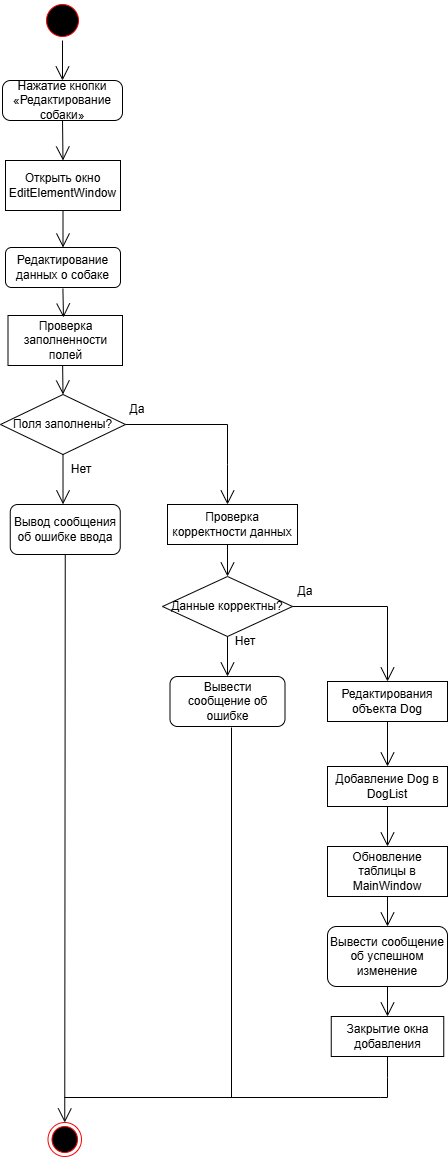

The diagram above was exported from draw.io. Its source (the exported page's mxGraphModel, read from the mxfile embedded in the PNG):
<mxGraphModel dx="2305" dy="1244" grid="1" gridSize="10" guides="1" tooltips="1" connect="1" arrows="1" fold="1" page="1" pageScale="1" pageWidth="827" pageHeight="1169" math="0" shadow="0">
  <root>
    <mxCell id="0" />
    <mxCell id="1" parent="0" />
    <mxCell id="hqeUu8UxMhMqDS0t5yhV-1" value="" style="ellipse;html=1;shape=startState;fillColor=#000000;strokeColor=#ff0000;" parent="1" vertex="1">
      <mxGeometry x="351" y="10" width="40" height="40" as="geometry" />
    </mxCell>
    <mxCell id="hqeUu8UxMhMqDS0t5yhV-3" value="Нажатие кнопки «Редактирование собаки»" style="rounded=1;whiteSpace=wrap;html=1;arcSize=20;" parent="1" vertex="1">
      <mxGeometry x="311" y="90" width="120" height="40" as="geometry" />
    </mxCell>
    <mxCell id="hqeUu8UxMhMqDS0t5yhV-4" value="" style="endArrow=open;endFill=1;endSize=12;html=1;rounded=0;exitX=0.5;exitY=1;exitDx=0;exitDy=0;entryX=0.5;entryY=0;entryDx=0;entryDy=0;" parent="1" source="hqeUu8UxMhMqDS0t5yhV-1" target="hqeUu8UxMhMqDS0t5yhV-3" edge="1">
      <mxGeometry width="160" relative="1" as="geometry">
        <mxPoint x="366" y="130" as="sourcePoint" />
        <mxPoint x="526" y="130" as="targetPoint" />
      </mxGeometry>
    </mxCell>
    <mxCell id="hqeUu8UxMhMqDS0t5yhV-6" value="Открыть окно EditElementWindow" style="rounded=0;whiteSpace=wrap;html=1;" parent="1" vertex="1">
      <mxGeometry x="314" y="170" width="115" height="50" as="geometry" />
    </mxCell>
    <mxCell id="hqeUu8UxMhMqDS0t5yhV-7" value="" style="endArrow=open;endFill=1;endSize=12;html=1;rounded=0;exitX=0.5;exitY=1;exitDx=0;exitDy=0;entryX=0.5;entryY=0;entryDx=0;entryDy=0;" parent="1" source="hqeUu8UxMhMqDS0t5yhV-3" target="hqeUu8UxMhMqDS0t5yhV-6" edge="1">
      <mxGeometry width="160" relative="1" as="geometry">
        <mxPoint x="326" y="160" as="sourcePoint" />
        <mxPoint x="326" y="200" as="targetPoint" />
      </mxGeometry>
    </mxCell>
    <mxCell id="hqeUu8UxMhMqDS0t5yhV-8" value="Редактирование данных о собаке" style="rounded=1;whiteSpace=wrap;html=1;" parent="1" vertex="1">
      <mxGeometry x="314" y="257" width="115" height="40" as="geometry" />
    </mxCell>
    <mxCell id="hqeUu8UxMhMqDS0t5yhV-9" value="" style="endArrow=open;endFill=1;endSize=12;html=1;rounded=0;exitX=0.5;exitY=1;exitDx=0;exitDy=0;entryX=0.5;entryY=0;entryDx=0;entryDy=0;" parent="1" source="hqeUu8UxMhMqDS0t5yhV-6" target="hqeUu8UxMhMqDS0t5yhV-8" edge="1">
      <mxGeometry width="160" relative="1" as="geometry">
        <mxPoint x="286" y="200" as="sourcePoint" />
        <mxPoint x="286" y="240" as="targetPoint" />
      </mxGeometry>
    </mxCell>
    <mxCell id="hqeUu8UxMhMqDS0t5yhV-10" value="Проверка заполненности полей" style="rounded=0;whiteSpace=wrap;html=1;" parent="1" vertex="1">
      <mxGeometry x="316.5" y="325" width="114.5" height="50" as="geometry" />
    </mxCell>
    <mxCell id="hqeUu8UxMhMqDS0t5yhV-11" value="" style="endArrow=open;endFill=1;endSize=12;html=1;rounded=0;exitX=0.534;exitY=1.031;exitDx=0;exitDy=0;exitPerimeter=0;" parent="1" edge="1">
      <mxGeometry width="160" relative="1" as="geometry">
        <mxPoint x="371.40999999999997" y="298.24" as="sourcePoint" />
        <mxPoint x="372" y="327" as="targetPoint" />
      </mxGeometry>
    </mxCell>
    <mxCell id="hqeUu8UxMhMqDS0t5yhV-12" value="Поля заполнены?" style="rhombus;whiteSpace=wrap;html=1;" parent="1" vertex="1">
      <mxGeometry x="309" y="404" width="125" height="60" as="geometry" />
    </mxCell>
    <mxCell id="hqeUu8UxMhMqDS0t5yhV-13" value="" style="endArrow=open;endFill=1;endSize=12;html=1;rounded=0;exitX=0.477;exitY=0.996;exitDx=0;exitDy=0;entryX=0.5;entryY=0;entryDx=0;entryDy=0;exitPerimeter=0;" parent="1" source="hqeUu8UxMhMqDS0t5yhV-10" target="hqeUu8UxMhMqDS0t5yhV-12" edge="1">
      <mxGeometry width="160" relative="1" as="geometry">
        <mxPoint x="370.1700000000001" y="377.4" as="sourcePoint" />
        <mxPoint x="369.5" y="425" as="targetPoint" />
      </mxGeometry>
    </mxCell>
    <mxCell id="hqeUu8UxMhMqDS0t5yhV-15" value="" style="endArrow=open;endFill=1;endSize=12;html=1;rounded=0;exitX=0.5;exitY=1;exitDx=0;exitDy=0;entryX=0.451;entryY=-0.004;entryDx=0;entryDy=0;entryPerimeter=0;" parent="1" source="hqeUu8UxMhMqDS0t5yhV-12" edge="1">
      <mxGeometry width="160" relative="1" as="geometry">
        <mxPoint x="416" y="404" as="sourcePoint" />
        <mxPoint x="371.52200000000016" y="513.8399999999999" as="targetPoint" />
      </mxGeometry>
    </mxCell>
    <mxCell id="hqeUu8UxMhMqDS0t5yhV-16" value="Нет" style="text;html=1;whiteSpace=wrap;strokeColor=none;fillColor=none;align=center;verticalAlign=middle;rounded=0;" parent="1" vertex="1">
      <mxGeometry x="360" y="464" width="60" height="30" as="geometry" />
    </mxCell>
    <mxCell id="hqeUu8UxMhMqDS0t5yhV-17" value="" style="endArrow=open;endFill=1;endSize=12;html=1;rounded=0;exitX=1;exitY=0.5;exitDx=0;exitDy=0;" parent="1" source="hqeUu8UxMhMqDS0t5yhV-12" edge="1">
      <mxGeometry width="160" relative="1" as="geometry">
        <mxPoint x="566" y="544" as="sourcePoint" />
        <mxPoint x="536" y="514" as="targetPoint" />
        <Array as="points">
          <mxPoint x="536" y="434" />
          <mxPoint x="536" y="474" />
        </Array>
      </mxGeometry>
    </mxCell>
    <mxCell id="hqeUu8UxMhMqDS0t5yhV-18" value="Проверка корректности данных" style="rounded=0;whiteSpace=wrap;html=1;" parent="1" vertex="1">
      <mxGeometry x="476" y="514" width="130" height="40" as="geometry" />
    </mxCell>
    <mxCell id="hqeUu8UxMhMqDS0t5yhV-19" value="Да" style="text;html=1;whiteSpace=wrap;strokeColor=none;fillColor=none;align=center;verticalAlign=middle;rounded=0;" parent="1" vertex="1">
      <mxGeometry x="416" y="404" width="60" height="30" as="geometry" />
    </mxCell>
    <mxCell id="hqeUu8UxMhMqDS0t5yhV-20" value="Данные корректны?" style="rhombus;whiteSpace=wrap;html=1;" parent="1" vertex="1">
      <mxGeometry x="471" y="586" width="130" height="60" as="geometry" />
    </mxCell>
    <mxCell id="hqeUu8UxMhMqDS0t5yhV-22" value="" style="endArrow=open;endFill=1;endSize=12;html=1;rounded=0;entryX=0.5;entryY=0;entryDx=0;entryDy=0;" parent="1" target="hqeUu8UxMhMqDS0t5yhV-20" edge="1">
      <mxGeometry width="160" relative="1" as="geometry">
        <mxPoint x="536" y="554" as="sourcePoint" />
        <mxPoint x="537" y="603" as="targetPoint" />
      </mxGeometry>
    </mxCell>
    <mxCell id="hqeUu8UxMhMqDS0t5yhV-24" value="" style="endArrow=open;endFill=1;endSize=12;html=1;rounded=0;exitX=0.5;exitY=1;exitDx=0;exitDy=0;entryX=0.5;entryY=0;entryDx=0;entryDy=0;" parent="1" source="hqeUu8UxMhMqDS0t5yhV-20" target="hqeUu8UxMhMqDS0t5yhV-36" edge="1">
      <mxGeometry width="160" relative="1" as="geometry">
        <mxPoint x="506" y="656" as="sourcePoint" />
        <mxPoint x="536" y="716" as="targetPoint" />
      </mxGeometry>
    </mxCell>
    <mxCell id="hqeUu8UxMhMqDS0t5yhV-26" value="Нет" style="text;html=1;whiteSpace=wrap;strokeColor=none;fillColor=none;align=center;verticalAlign=middle;rounded=0;" parent="1" vertex="1">
      <mxGeometry x="523.5" y="636" width="60" height="30" as="geometry" />
    </mxCell>
    <mxCell id="hqeUu8UxMhMqDS0t5yhV-27" value="Редактирования объекта Dog" style="rounded=0;whiteSpace=wrap;html=1;" parent="1" vertex="1">
      <mxGeometry x="636" y="691" width="120" height="40" as="geometry" />
    </mxCell>
    <mxCell id="hqeUu8UxMhMqDS0t5yhV-28" value="" style="endArrow=open;endFill=1;endSize=12;html=1;rounded=0;exitX=1;exitY=0.5;exitDx=0;exitDy=0;entryX=0.5;entryY=0;entryDx=0;entryDy=0;" parent="1" source="hqeUu8UxMhMqDS0t5yhV-20" target="hqeUu8UxMhMqDS0t5yhV-27" edge="1">
      <mxGeometry width="160" relative="1" as="geometry">
        <mxPoint x="666" y="516" as="sourcePoint" />
        <mxPoint x="826" y="516" as="targetPoint" />
        <Array as="points">
          <mxPoint x="696" y="616" />
        </Array>
      </mxGeometry>
    </mxCell>
    <mxCell id="hqeUu8UxMhMqDS0t5yhV-29" value="Да" style="text;html=1;whiteSpace=wrap;strokeColor=none;fillColor=none;align=center;verticalAlign=middle;rounded=0;" parent="1" vertex="1">
      <mxGeometry x="583.5" y="586" width="60" height="30" as="geometry" />
    </mxCell>
    <mxCell id="hqeUu8UxMhMqDS0t5yhV-30" value="Добавление Dog в DogList" style="rounded=0;whiteSpace=wrap;html=1;" parent="1" vertex="1">
      <mxGeometry x="636" y="776" width="120" height="40" as="geometry" />
    </mxCell>
    <mxCell id="hqeUu8UxMhMqDS0t5yhV-31" value="" style="endArrow=open;endFill=1;endSize=12;html=1;rounded=0;entryX=0.5;entryY=0;entryDx=0;entryDy=0;exitX=0.5;exitY=1;exitDx=0;exitDy=0;" parent="1" source="hqeUu8UxMhMqDS0t5yhV-27" target="hqeUu8UxMhMqDS0t5yhV-30" edge="1">
      <mxGeometry width="160" relative="1" as="geometry">
        <mxPoint x="666" y="826" as="sourcePoint" />
        <mxPoint x="666" y="876" as="targetPoint" />
      </mxGeometry>
    </mxCell>
    <mxCell id="hqeUu8UxMhMqDS0t5yhV-32" value="Обновление таблицы в MainWindow" style="rounded=0;whiteSpace=wrap;html=1;" parent="1" vertex="1">
      <mxGeometry x="636" y="856" width="120" height="50" as="geometry" />
    </mxCell>
    <mxCell id="hqeUu8UxMhMqDS0t5yhV-33" value="" style="endArrow=open;endFill=1;endSize=12;html=1;rounded=0;exitX=0.5;exitY=1;exitDx=0;exitDy=0;entryX=0.5;entryY=0;entryDx=0;entryDy=0;" parent="1" source="hqeUu8UxMhMqDS0t5yhV-30" target="hqeUu8UxMhMqDS0t5yhV-32" edge="1">
      <mxGeometry width="160" relative="1" as="geometry">
        <mxPoint x="736" y="836" as="sourcePoint" />
        <mxPoint x="896" y="836" as="targetPoint" />
      </mxGeometry>
    </mxCell>
    <mxCell id="hqeUu8UxMhMqDS0t5yhV-34" value="Вывести сообщение об успешном изменение" style="rounded=1;whiteSpace=wrap;html=1;" parent="1" vertex="1">
      <mxGeometry x="636" y="936" width="120" height="60" as="geometry" />
    </mxCell>
    <mxCell id="hqeUu8UxMhMqDS0t5yhV-35" value="" style="endArrow=open;endFill=1;endSize=12;html=1;rounded=0;exitX=0.5;exitY=1;exitDx=0;exitDy=0;entryX=0.5;entryY=0;entryDx=0;entryDy=0;" parent="1" source="hqeUu8UxMhMqDS0t5yhV-32" target="hqeUu8UxMhMqDS0t5yhV-34" edge="1">
      <mxGeometry width="160" relative="1" as="geometry">
        <mxPoint x="736" y="926" as="sourcePoint" />
        <mxPoint x="896" y="926" as="targetPoint" />
      </mxGeometry>
    </mxCell>
    <mxCell id="hqeUu8UxMhMqDS0t5yhV-36" value="Вывести сообщение&amp;nbsp;об ошибке" style="rounded=1;whiteSpace=wrap;html=1;" parent="1" vertex="1">
      <mxGeometry x="478.5" y="686" width="115" height="50" as="geometry" />
    </mxCell>
    <mxCell id="hqeUu8UxMhMqDS0t5yhV-37" value="Вывод сообщения об&lt;span style=&quot;color: light-dark(rgb(0, 0, 0), rgb(255, 255, 255)); background-color: transparent;&quot;&gt;&amp;nbsp;ошибке ввода&lt;/span&gt;" style="rounded=1;whiteSpace=wrap;html=1;" parent="1" vertex="1">
      <mxGeometry x="318.75" y="514" width="110" height="50" as="geometry" />
    </mxCell>
    <mxCell id="hqeUu8UxMhMqDS0t5yhV-38" value="Закрытие окна добавления" style="rounded=0;whiteSpace=wrap;html=1;" parent="1" vertex="1">
      <mxGeometry x="639.75" y="1026" width="112.5" height="40" as="geometry" />
    </mxCell>
    <mxCell id="hqeUu8UxMhMqDS0t5yhV-39" value="" style="endArrow=open;endFill=1;endSize=12;html=1;rounded=0;exitX=0.5;exitY=1;exitDx=0;exitDy=0;entryX=0.5;entryY=0;entryDx=0;entryDy=0;" parent="1" source="hqeUu8UxMhMqDS0t5yhV-34" target="hqeUu8UxMhMqDS0t5yhV-38" edge="1">
      <mxGeometry width="160" relative="1" as="geometry">
        <mxPoint x="586" y="956" as="sourcePoint" />
        <mxPoint x="746" y="956" as="targetPoint" />
      </mxGeometry>
    </mxCell>
    <mxCell id="hqeUu8UxMhMqDS0t5yhV-40" value="" style="ellipse;html=1;shape=endState;fillColor=#000000;strokeColor=#ff0000;" parent="1" vertex="1">
      <mxGeometry x="356.5" y="1132" width="33.5" height="34" as="geometry" />
    </mxCell>
    <mxCell id="hqeUu8UxMhMqDS0t5yhV-41" value="" style="endArrow=open;endFill=1;endSize=12;html=1;rounded=0;exitX=0.5;exitY=1;exitDx=0;exitDy=0;entryX=0.5;entryY=0;entryDx=0;entryDy=0;" parent="1" source="hqeUu8UxMhMqDS0t5yhV-37" target="hqeUu8UxMhMqDS0t5yhV-40" edge="1">
      <mxGeometry width="160" relative="1" as="geometry">
        <mxPoint x="566" y="904" as="sourcePoint" />
        <mxPoint x="726" y="904" as="targetPoint" />
      </mxGeometry>
    </mxCell>
    <mxCell id="hqeUu8UxMhMqDS0t5yhV-44" value="" style="endArrow=none;html=1;rounded=0;entryX=0.5;entryY=1;entryDx=0;entryDy=0;" parent="1" target="hqeUu8UxMhMqDS0t5yhV-38" edge="1">
      <mxGeometry width="50" height="50" relative="1" as="geometry">
        <mxPoint x="373" y="1107" as="sourcePoint" />
        <mxPoint x="700" y="1067" as="targetPoint" />
        <Array as="points">
          <mxPoint x="689" y="1107" />
          <mxPoint x="696" y="1107" />
          <mxPoint x="696" y="1087" />
        </Array>
      </mxGeometry>
    </mxCell>
    <mxCell id="hqeUu8UxMhMqDS0t5yhV-45" value="" style="endArrow=none;html=1;rounded=0;" parent="1" edge="1">
      <mxGeometry width="50" height="50" relative="1" as="geometry">
        <mxPoint x="540" y="1107" as="sourcePoint" />
        <mxPoint x="540" y="737" as="targetPoint" />
      </mxGeometry>
    </mxCell>
  </root>
</mxGraphModel>